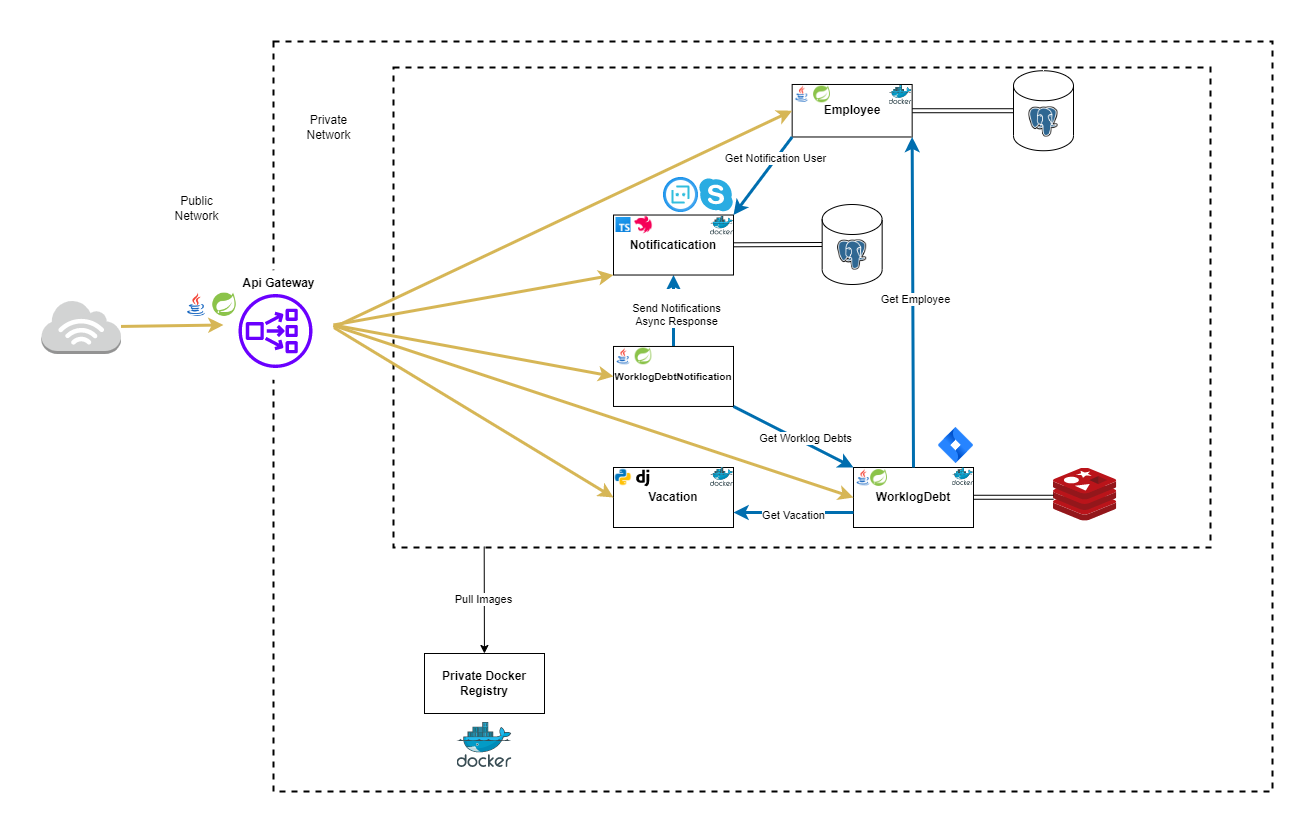

The diagram above was exported from draw.io. Its source (the exported page's mxGraphModel, read from the mxfile embedded in the PNG):
<mxGraphModel dx="2704" dy="549" grid="1" gridSize="10" guides="1" tooltips="1" connect="1" arrows="1" fold="1" page="1" pageScale="1" pageWidth="1654" pageHeight="1169" math="0" shadow="0">
  <root>
    <mxCell id="0" />
    <mxCell id="1" parent="0" />
    <mxCell id="z0x8acqBzdwWFALFTKWF-64" value="" style="rounded=0;whiteSpace=wrap;html=1;fontStyle=1;fillColor=none;strokeWidth=2;dashed=1;" vertex="1" parent="1">
      <mxGeometry x="-260" y="14" width="999" height="750" as="geometry" />
    </mxCell>
    <mxCell id="z0x8acqBzdwWFALFTKWF-65" value="" style="rounded=0;whiteSpace=wrap;html=1;fontStyle=1;fillColor=none;strokeWidth=2;dashed=1;" vertex="1" parent="1">
      <mxGeometry x="-140" y="40" width="817" height="480" as="geometry" />
    </mxCell>
    <mxCell id="z0x8acqBzdwWFALFTKWF-66" style="edgeStyle=none;shape=link;html=1;entryX=0;entryY=0.5;entryDx=0;entryDy=0;entryPerimeter=0;startArrow=none;startFill=0;endArrow=none;endFill=0;strokeWidth=1;" edge="1" parent="1" source="z0x8acqBzdwWFALFTKWF-113" target="z0x8acqBzdwWFALFTKWF-79">
      <mxGeometry relative="1" as="geometry">
        <mxPoint x="488" y="389" as="sourcePoint" />
      </mxGeometry>
    </mxCell>
    <mxCell id="z0x8acqBzdwWFALFTKWF-71" style="edgeStyle=none;html=1;exitX=1;exitY=0.5;exitDx=0;exitDy=0;entryX=0;entryY=0.5;entryDx=0;entryDy=0;entryPerimeter=0;startArrow=none;startFill=0;endArrow=none;endFill=0;strokeWidth=1;shape=link;" edge="1" parent="1" source="z0x8acqBzdwWFALFTKWF-139" target="z0x8acqBzdwWFALFTKWF-77">
      <mxGeometry relative="1" as="geometry" />
    </mxCell>
    <mxCell id="z0x8acqBzdwWFALFTKWF-72" value="&lt;b&gt;Vacation&lt;/b&gt;" style="rounded=0;whiteSpace=wrap;html=1;" vertex="1" parent="1">
      <mxGeometry x="80" y="440" width="120" height="60" as="geometry" />
    </mxCell>
    <mxCell id="z0x8acqBzdwWFALFTKWF-73" style="edgeStyle=none;html=1;exitX=0.5;exitY=0;exitDx=0;exitDy=0;entryX=0.5;entryY=1;entryDx=0;entryDy=0;fillColor=#1ba1e2;strokeColor=#006EAF;strokeWidth=3;" edge="1" parent="1" source="z0x8acqBzdwWFALFTKWF-76" target="z0x8acqBzdwWFALFTKWF-113">
      <mxGeometry relative="1" as="geometry">
        <mxPoint x="311" y="297.5" as="targetPoint" />
      </mxGeometry>
    </mxCell>
    <mxCell id="z0x8acqBzdwWFALFTKWF-74" value="&lt;br&gt;Send Notifications&lt;br&gt;Async Response" style="edgeLabel;html=1;align=center;verticalAlign=middle;resizable=0;points=[];" vertex="1" connectable="0" parent="z0x8acqBzdwWFALFTKWF-73">
      <mxGeometry x="0.052" y="-2" relative="1" as="geometry">
        <mxPoint as="offset" />
      </mxGeometry>
    </mxCell>
    <mxCell id="z0x8acqBzdwWFALFTKWF-76" value="&lt;font size=&quot;1&quot; style=&quot;&quot;&gt;&lt;b style=&quot;&quot;&gt;WorklogDebtNotification&lt;/b&gt;&lt;/font&gt;" style="rounded=0;whiteSpace=wrap;html=1;" vertex="1" parent="1">
      <mxGeometry x="80" y="318.96" width="120" height="60" as="geometry" />
    </mxCell>
    <mxCell id="z0x8acqBzdwWFALFTKWF-77" value="" style="shape=cylinder3;whiteSpace=wrap;html=1;boundedLbl=1;backgroundOutline=1;size=15;" vertex="1" parent="1">
      <mxGeometry x="480" y="43.22999999999999" width="60" height="80" as="geometry" />
    </mxCell>
    <mxCell id="z0x8acqBzdwWFALFTKWF-79" value="" style="shape=cylinder3;whiteSpace=wrap;html=1;boundedLbl=1;backgroundOutline=1;size=15;" vertex="1" parent="1">
      <mxGeometry x="288.65999999999997" y="177" width="60" height="80" as="geometry" />
    </mxCell>
    <mxCell id="z0x8acqBzdwWFALFTKWF-80" style="edgeStyle=none;html=1;exitX=1;exitY=0.5;exitDx=0;exitDy=0;entryX=0;entryY=0.5;entryDx=0;entryDy=0;startArrow=none;startFill=0;endArrow=classic;endFill=1;strokeWidth=3;fillColor=#fff2cc;strokeColor=#d6b656;" edge="1" parent="1" source="z0x8acqBzdwWFALFTKWF-99" target="z0x8acqBzdwWFALFTKWF-76">
      <mxGeometry relative="1" as="geometry">
        <mxPoint x="-190" y="290" as="sourcePoint" />
      </mxGeometry>
    </mxCell>
    <mxCell id="z0x8acqBzdwWFALFTKWF-82" style="edgeStyle=none;html=1;exitX=1.003;exitY=0.523;exitDx=0;exitDy=0;entryX=0;entryY=0.5;entryDx=0;entryDy=0;startArrow=none;startFill=0;endArrow=classic;endFill=1;strokeWidth=3;fillColor=#fff2cc;strokeColor=#d6b656;exitPerimeter=0;" edge="1" parent="1" source="z0x8acqBzdwWFALFTKWF-99" target="z0x8acqBzdwWFALFTKWF-72">
      <mxGeometry relative="1" as="geometry">
        <mxPoint x="-190" y="290" as="sourcePoint" />
      </mxGeometry>
    </mxCell>
    <mxCell id="z0x8acqBzdwWFALFTKWF-93" value="" style="shape=image;verticalLabelPosition=bottom;labelBackgroundColor=#ffffff;verticalAlign=top;aspect=fixed;imageAspect=0;image=https://upload.wikimedia.org/wikipedia/commons/thumb/2/29/Postgresql_elephant.svg/1200px-Postgresql_elephant.svg.png;" vertex="1" parent="1">
      <mxGeometry x="495.46000000000004" y="79.47999999999999" width="29.07" height="30" as="geometry" />
    </mxCell>
    <mxCell id="z0x8acqBzdwWFALFTKWF-94" value="" style="shape=image;verticalLabelPosition=bottom;labelBackgroundColor=#ffffff;verticalAlign=top;aspect=fixed;imageAspect=0;image=https://upload.wikimedia.org/wikipedia/commons/thumb/2/29/Postgresql_elephant.svg/1200px-Postgresql_elephant.svg.png;" vertex="1" parent="1">
      <mxGeometry x="304.12" y="212.5" width="29.07" height="30" as="geometry" />
    </mxCell>
    <mxCell id="z0x8acqBzdwWFALFTKWF-97" style="edgeStyle=none;html=1;entryX=0;entryY=0.5;entryDx=0;entryDy=0;startArrow=none;startFill=0;endArrow=classic;endFill=1;strokeWidth=3;fillColor=#fff2cc;strokeColor=#d6b656;" edge="1" parent="1" source="z0x8acqBzdwWFALFTKWF-98" target="z0x8acqBzdwWFALFTKWF-99">
      <mxGeometry relative="1" as="geometry">
        <mxPoint x="-310" y="290" as="targetPoint" />
      </mxGeometry>
    </mxCell>
    <mxCell id="z0x8acqBzdwWFALFTKWF-98" value="" style="outlineConnect=0;dashed=0;verticalLabelPosition=bottom;verticalAlign=top;align=center;html=1;shape=mxgraph.aws3.internet_3;fillColor=#D2D3D3;gradientColor=none;strokeColor=#B266FF;strokeWidth=2;" vertex="1" parent="1">
      <mxGeometry x="-492" y="272.5" width="79.5" height="54" as="geometry" />
    </mxCell>
    <mxCell id="z0x8acqBzdwWFALFTKWF-99" value="" style="ellipse;whiteSpace=wrap;html=1;aspect=fixed;strokeWidth=0;strokeColor=none;" vertex="1" parent="1">
      <mxGeometry x="-310" y="242.5" width="110" height="110" as="geometry" />
    </mxCell>
    <mxCell id="z0x8acqBzdwWFALFTKWF-100" value="" style="outlineConnect=0;dashed=0;verticalLabelPosition=bottom;verticalAlign=top;align=center;html=1;fontSize=12;fontStyle=0;aspect=fixed;pointerEvents=1;shape=mxgraph.aws4.network_load_balancer;fillColor=#6a00ff;strokeColor=#3700CC;fontColor=#ffffff;" vertex="1" parent="1">
      <mxGeometry x="-295" y="266.5" width="74" height="74" as="geometry" />
    </mxCell>
    <mxCell id="z0x8acqBzdwWFALFTKWF-101" value="Public &lt;br&gt;Network" style="text;html=1;align=center;verticalAlign=middle;resizable=0;points=[];autosize=1;strokeColor=none;" vertex="1" parent="1">
      <mxGeometry x="-364" y="165" width="54" height="32" as="geometry" />
    </mxCell>
    <mxCell id="z0x8acqBzdwWFALFTKWF-102" value="Private&lt;br&gt;Network" style="text;html=1;align=center;verticalAlign=middle;resizable=0;points=[];autosize=1;strokeColor=none;" vertex="1" parent="1">
      <mxGeometry x="-232" y="84" width="54" height="32" as="geometry" />
    </mxCell>
    <mxCell id="z0x8acqBzdwWFALFTKWF-104" value="" style="aspect=fixed;html=1;points=[];align=center;image;fontSize=12;image=img/lib/mscae/Docker.svg;strokeColor=#000000;strokeWidth=0;fillColor=none;" vertex="1" parent="1">
      <mxGeometry x="416.88" y="440.5" width="23.12" height="18.96" as="geometry" />
    </mxCell>
    <mxCell id="z0x8acqBzdwWFALFTKWF-106" style="edgeStyle=none;html=1;entryX=0.111;entryY=0.998;entryDx=0;entryDy=0;entryPerimeter=0;startArrow=classic;startFill=1;endArrow=none;endFill=0;strokeWidth=1;" edge="1" parent="1" source="z0x8acqBzdwWFALFTKWF-108" target="z0x8acqBzdwWFALFTKWF-65">
      <mxGeometry relative="1" as="geometry" />
    </mxCell>
    <mxCell id="z0x8acqBzdwWFALFTKWF-107" value="Pull Images" style="edgeLabel;html=1;align=center;verticalAlign=middle;resizable=0;points=[];" vertex="1" connectable="0" parent="z0x8acqBzdwWFALFTKWF-106">
      <mxGeometry x="0.2059" relative="1" as="geometry">
        <mxPoint x="-1" y="9" as="offset" />
      </mxGeometry>
    </mxCell>
    <mxCell id="z0x8acqBzdwWFALFTKWF-108" value="&lt;b&gt;Private Docker Registry&lt;/b&gt;" style="rounded=0;whiteSpace=wrap;html=1;" vertex="1" parent="1">
      <mxGeometry x="-109" y="626" width="120" height="60" as="geometry" />
    </mxCell>
    <mxCell id="z0x8acqBzdwWFALFTKWF-109" value="" style="aspect=fixed;html=1;points=[];align=center;image;fontSize=12;image=img/lib/mscae/Docker.svg;strokeColor=#000000;strokeWidth=0;fillColor=none;" vertex="1" parent="1">
      <mxGeometry x="-76.43" y="695" width="54.85" height="44.98" as="geometry" />
    </mxCell>
    <mxCell id="z0x8acqBzdwWFALFTKWF-113" value="&lt;b&gt;Notificatication&lt;/b&gt;" style="rounded=0;whiteSpace=wrap;html=1;" vertex="1" parent="1">
      <mxGeometry x="80" y="187.52" width="120" height="60" as="geometry" />
    </mxCell>
    <mxCell id="z0x8acqBzdwWFALFTKWF-120" value="&lt;b&gt;Api Gateway&lt;/b&gt;" style="text;html=1;align=center;verticalAlign=middle;resizable=0;points=[];autosize=1;strokeColor=none;" vertex="1" parent="1">
      <mxGeometry x="-305.5" y="240.5" width="100" height="30" as="geometry" />
    </mxCell>
    <mxCell id="z0x8acqBzdwWFALFTKWF-124" value="" style="image;aspect=fixed;html=1;points=[];align=center;fontSize=12;image=img/lib/azure2/ai_machine_learning/Bot_Services.svg;" vertex="1" parent="1">
      <mxGeometry x="130.00000000000006" y="150" width="35" height="35" as="geometry" />
    </mxCell>
    <mxCell id="z0x8acqBzdwWFALFTKWF-126" value="&lt;font style=&quot;font-size: 12px;&quot;&gt;&lt;b&gt;WorklogDebt&lt;/b&gt;&lt;/font&gt;" style="rounded=0;whiteSpace=wrap;html=1;" vertex="1" parent="1">
      <mxGeometry x="320" y="440" width="120" height="60" as="geometry" />
    </mxCell>
    <mxCell id="z0x8acqBzdwWFALFTKWF-127" value="" style="aspect=fixed;html=1;points=[];align=center;image;fontSize=12;image=img/lib/mscae/Docker.svg;strokeColor=#000000;strokeWidth=0;fillColor=none;" vertex="1" parent="1">
      <mxGeometry x="176.88" y="440" width="23.12" height="18.96" as="geometry" />
    </mxCell>
    <mxCell id="z0x8acqBzdwWFALFTKWF-135" style="edgeStyle=none;html=1;entryX=0;entryY=0.5;entryDx=0;entryDy=0;startArrow=none;startFill=0;endArrow=classic;endFill=1;strokeWidth=3;fillColor=#fff2cc;strokeColor=#d6b656;" edge="1" parent="1" target="z0x8acqBzdwWFALFTKWF-126">
      <mxGeometry relative="1" as="geometry">
        <mxPoint x="-200" y="298" as="sourcePoint" />
        <mxPoint x="132" y="440" as="targetPoint" />
      </mxGeometry>
    </mxCell>
    <mxCell id="z0x8acqBzdwWFALFTKWF-139" value="&lt;font style=&quot;font-size: 12px;&quot;&gt;&lt;b&gt;Employee&lt;/b&gt;&lt;/font&gt;" style="rounded=0;whiteSpace=wrap;html=1;" vertex="1" parent="1">
      <mxGeometry x="258.65999999999997" y="56.980000000000004" width="120" height="52.5" as="geometry" />
    </mxCell>
    <mxCell id="z0x8acqBzdwWFALFTKWF-140" value="" style="aspect=fixed;html=1;points=[];align=center;image;fontSize=12;image=img/lib/mscae/Docker.svg;strokeColor=#000000;strokeWidth=0;fillColor=none;" vertex="1" parent="1">
      <mxGeometry x="176.88" y="188.56" width="23.12" height="18.96" as="geometry" />
    </mxCell>
    <mxCell id="z0x8acqBzdwWFALFTKWF-143" style="edgeStyle=none;html=1;fillColor=#1ba1e2;strokeColor=#006EAF;strokeWidth=3;entryX=1;entryY=1;entryDx=0;entryDy=0;exitX=0.5;exitY=0;exitDx=0;exitDy=0;" edge="1" parent="1" source="z0x8acqBzdwWFALFTKWF-126" target="z0x8acqBzdwWFALFTKWF-139">
      <mxGeometry relative="1" as="geometry">
        <mxPoint x="160" y="240" as="targetPoint" />
        <mxPoint x="120" y="327" as="sourcePoint" />
      </mxGeometry>
    </mxCell>
    <mxCell id="z0x8acqBzdwWFALFTKWF-144" value="Get Employee" style="edgeLabel;html=1;align=center;verticalAlign=middle;resizable=0;points=[];" vertex="1" connectable="0" parent="z0x8acqBzdwWFALFTKWF-143">
      <mxGeometry x="0.052" y="-2" relative="1" as="geometry">
        <mxPoint y="6" as="offset" />
      </mxGeometry>
    </mxCell>
    <mxCell id="z0x8acqBzdwWFALFTKWF-145" style="edgeStyle=none;html=1;exitX=0;exitY=0.75;exitDx=0;exitDy=0;fillColor=#1ba1e2;strokeColor=#006EAF;strokeWidth=3;entryX=1;entryY=0.75;entryDx=0;entryDy=0;" edge="1" parent="1" source="z0x8acqBzdwWFALFTKWF-126" target="z0x8acqBzdwWFALFTKWF-72">
      <mxGeometry relative="1" as="geometry">
        <mxPoint x="200" y="402" as="targetPoint" />
        <mxPoint x="200" y="320" as="sourcePoint" />
      </mxGeometry>
    </mxCell>
    <mxCell id="z0x8acqBzdwWFALFTKWF-146" value="Get Vacation" style="edgeLabel;html=1;align=center;verticalAlign=middle;resizable=0;points=[];" vertex="1" connectable="0" parent="z0x8acqBzdwWFALFTKWF-145">
      <mxGeometry x="0.052" y="-2" relative="1" as="geometry">
        <mxPoint x="2" y="4" as="offset" />
      </mxGeometry>
    </mxCell>
    <mxCell id="z0x8acqBzdwWFALFTKWF-147" style="edgeStyle=none;html=1;exitX=1;exitY=1;exitDx=0;exitDy=0;fillColor=#1ba1e2;strokeColor=#006EAF;strokeWidth=3;entryX=0;entryY=0;entryDx=0;entryDy=0;" edge="1" parent="1" source="z0x8acqBzdwWFALFTKWF-76" target="z0x8acqBzdwWFALFTKWF-126">
      <mxGeometry relative="1" as="geometry">
        <mxPoint x="210" y="327" as="targetPoint" />
        <mxPoint x="250" y="180" as="sourcePoint" />
      </mxGeometry>
    </mxCell>
    <mxCell id="z0x8acqBzdwWFALFTKWF-148" value="Get Worklog Debts" style="edgeLabel;html=1;align=center;verticalAlign=middle;resizable=0;points=[];" vertex="1" connectable="0" parent="z0x8acqBzdwWFALFTKWF-147">
      <mxGeometry x="0.052" y="-2" relative="1" as="geometry">
        <mxPoint x="9" y="-2" as="offset" />
      </mxGeometry>
    </mxCell>
    <mxCell id="z0x8acqBzdwWFALFTKWF-150" value="" style="aspect=fixed;html=1;points=[];align=center;image;fontSize=12;image=img/lib/mscae/Docker.svg;strokeColor=#000000;strokeWidth=0;fillColor=none;" vertex="1" parent="1">
      <mxGeometry x="355.54" y="58.01999999999999" width="23.12" height="18.96" as="geometry" />
    </mxCell>
    <mxCell id="z0x8acqBzdwWFALFTKWF-152" style="edgeStyle=none;html=1;entryX=0;entryY=0.5;entryDx=0;entryDy=0;startArrow=none;startFill=0;endArrow=classic;endFill=1;strokeWidth=3;fillColor=#fff2cc;strokeColor=#d6b656;" edge="1" parent="1" target="z0x8acqBzdwWFALFTKWF-139">
      <mxGeometry relative="1" as="geometry">
        <mxPoint x="-200" y="300" as="sourcePoint" />
        <mxPoint x="58" y="472" as="targetPoint" />
      </mxGeometry>
    </mxCell>
    <mxCell id="z0x8acqBzdwWFALFTKWF-154" style="edgeStyle=none;html=1;exitX=0;exitY=1;exitDx=0;exitDy=0;fillColor=#1ba1e2;strokeColor=#006EAF;strokeWidth=3;entryX=1;entryY=0;entryDx=0;entryDy=0;" edge="1" parent="1" source="z0x8acqBzdwWFALFTKWF-139" target="z0x8acqBzdwWFALFTKWF-113">
      <mxGeometry relative="1" as="geometry">
        <mxPoint x="290" y="160" as="targetPoint" />
        <mxPoint x="190" y="170" as="sourcePoint" />
      </mxGeometry>
    </mxCell>
    <mxCell id="z0x8acqBzdwWFALFTKWF-155" value="Get Notification User" style="edgeLabel;html=1;align=center;verticalAlign=middle;resizable=0;points=[];" vertex="1" connectable="0" parent="z0x8acqBzdwWFALFTKWF-154">
      <mxGeometry x="0.052" y="-2" relative="1" as="geometry">
        <mxPoint x="15" y="-19" as="offset" />
      </mxGeometry>
    </mxCell>
    <mxCell id="z0x8acqBzdwWFALFTKWF-157" value="" style="image;image=img/lib/atlassian/Jira_Software_Logo.svg;html=1;" vertex="1" parent="1">
      <mxGeometry x="405" y="400" width="35" height="36" as="geometry" />
    </mxCell>
    <mxCell id="z0x8acqBzdwWFALFTKWF-158" value="" style="dashed=0;outlineConnect=0;html=1;align=center;labelPosition=center;verticalLabelPosition=bottom;verticalAlign=top;shape=mxgraph.weblogos.skype;fillColor=#2AACE2;strokeColor=none" vertex="1" parent="1">
      <mxGeometry x="165" y="149.99999999999997" width="35" height="35" as="geometry" />
    </mxCell>
    <mxCell id="z0x8acqBzdwWFALFTKWF-163" value="" style="shape=image;verticalLabelPosition=bottom;verticalAlign=top;imageAspect=0;aspect=fixed;image=data:image/png,(base64 omitted: 1648 chars)" vertex="1" parent="1">
      <mxGeometry x="80" y="187.52" width="20" height="20" as="geometry" />
    </mxCell>
    <mxCell id="z0x8acqBzdwWFALFTKWF-164" value="" style="shape=image;verticalLabelPosition=bottom;verticalAlign=top;imageAspect=0;aspect=fixed;image=data:image/png,(base64 omitted: 1472 chars)" vertex="1" parent="1">
      <mxGeometry x="100" y="187.52" width="20" height="20" as="geometry" />
    </mxCell>
    <mxCell id="z0x8acqBzdwWFALFTKWF-165" value="" style="shape=image;verticalLabelPosition=bottom;verticalAlign=top;imageAspect=0;aspect=fixed;image=data:image/png,(base64 omitted: 2008 chars)" vertex="1" parent="1">
      <mxGeometry x="320" y="440" width="20" height="20" as="geometry" />
    </mxCell>
    <mxCell id="z0x8acqBzdwWFALFTKWF-166" value="" style="shape=image;verticalLabelPosition=bottom;verticalAlign=top;imageAspect=0;aspect=fixed;image=data:image/png,(base64 omitted: 1844 chars)" vertex="1" parent="1">
      <mxGeometry x="335.54" y="440.5" width="20" height="20" as="geometry" />
    </mxCell>
    <mxCell id="z0x8acqBzdwWFALFTKWF-168" value="" style="shape=image;verticalLabelPosition=bottom;verticalAlign=top;imageAspect=0;aspect=fixed;image=data:image/png,(base64 omitted: 2008 chars)" vertex="1" parent="1">
      <mxGeometry x="258.5" y="56.499999999999964" width="20" height="20" as="geometry" />
    </mxCell>
    <mxCell id="z0x8acqBzdwWFALFTKWF-169" value="" style="shape=image;verticalLabelPosition=bottom;verticalAlign=top;imageAspect=0;aspect=fixed;image=data:image/png,(base64 omitted: 1844 chars)" vertex="1" parent="1">
      <mxGeometry x="278.5" y="56.97999999999996" width="20" height="20" as="geometry" />
    </mxCell>
    <mxCell id="z0x8acqBzdwWFALFTKWF-170" value="" style="shape=image;verticalLabelPosition=bottom;verticalAlign=top;imageAspect=0;aspect=fixed;image=data:image/png,(base64 omitted: 2008 chars)" vertex="1" parent="1">
      <mxGeometry x="80" y="318.96" width="20" height="20" as="geometry" />
    </mxCell>
    <mxCell id="z0x8acqBzdwWFALFTKWF-171" value="" style="shape=image;verticalLabelPosition=bottom;verticalAlign=top;imageAspect=0;aspect=fixed;image=data:image/png,(base64 omitted: 1844 chars)" vertex="1" parent="1">
      <mxGeometry x="100" y="318.96" width="20" height="20" as="geometry" />
    </mxCell>
    <mxCell id="z0x8acqBzdwWFALFTKWF-179" style="edgeStyle=none;html=1;entryX=0;entryY=1;entryDx=0;entryDy=0;startArrow=none;startFill=0;endArrow=classic;endFill=1;strokeWidth=3;fillColor=#fff2cc;strokeColor=#d6b656;exitX=1;exitY=0.5;exitDx=0;exitDy=0;" edge="1" parent="1" source="z0x8acqBzdwWFALFTKWF-99" target="z0x8acqBzdwWFALFTKWF-113">
      <mxGeometry relative="1" as="geometry">
        <mxPoint x="-199" y="261.75" as="sourcePoint" />
        <mxPoint x="281" y="184.75" as="targetPoint" />
      </mxGeometry>
    </mxCell>
    <mxCell id="z0x8acqBzdwWFALFTKWF-182" value="" style="image;sketch=0;aspect=fixed;html=1;points=[];align=center;fontSize=12;image=img/lib/mscae/Cache_Redis_Product.svg;" vertex="1" parent="1">
      <mxGeometry x="519.9999999999999" y="440.5" width="63.24" height="53.12" as="geometry" />
    </mxCell>
    <mxCell id="z0x8acqBzdwWFALFTKWF-183" style="edgeStyle=none;html=1;startArrow=none;startFill=0;endArrow=none;endFill=0;strokeWidth=1;shape=link;" edge="1" parent="1">
      <mxGeometry relative="1" as="geometry">
        <mxPoint x="440" y="469.76" as="sourcePoint" />
        <mxPoint x="520" y="469.76" as="targetPoint" />
      </mxGeometry>
    </mxCell>
    <mxCell id="z0x8acqBzdwWFALFTKWF-187" value="" style="shape=image;verticalLabelPosition=bottom;verticalAlign=top;imageAspect=0;aspect=fixed;image=data:image/png,(base64 omitted: 1164 chars);movable=1;resizable=1;rotatable=1;deletable=1;editable=1;locked=0;connectable=1;" vertex="1" parent="1">
      <mxGeometry x="80" y="440" width="20" height="20" as="geometry" />
    </mxCell>
    <mxCell id="z0x8acqBzdwWFALFTKWF-188" value="" style="shape=image;verticalLabelPosition=bottom;verticalAlign=top;imageAspect=0;aspect=fixed;image=data:image/svg+xml,(base64 omitted: 988 chars)" vertex="1" parent="1">
      <mxGeometry x="99.5" y="440" width="21" height="21" as="geometry" />
    </mxCell>
    <mxCell id="z0x8acqBzdwWFALFTKWF-189" value="" style="shape=image;verticalLabelPosition=bottom;verticalAlign=top;imageAspect=0;aspect=fixed;image=data:image/png,(base64 omitted: 1844 chars)" vertex="1" parent="1">
      <mxGeometry x="-323" y="263.25" width="28" height="28" as="geometry" />
    </mxCell>
    <mxCell id="z0x8acqBzdwWFALFTKWF-190" value="" style="shape=image;verticalLabelPosition=bottom;verticalAlign=top;imageAspect=0;aspect=fixed;image=data:image/png,(base64 omitted: 2008 chars)" vertex="1" parent="1">
      <mxGeometry x="-351" y="263.25" width="28" height="28" as="geometry" />
    </mxCell>
    <mxCell id="z0x8acqBzdwWFALFTKWF-114" value="" style="aspect=fixed;html=1;points=[];align=center;image;fontSize=12;image=img/lib/mscae/Docker.svg;strokeColor=#000000;strokeWidth=0;fillColor=none;" vertex="1" parent="1">
      <mxGeometry x="418.66" y="440.5" width="21.34" height="17.5" as="geometry" />
    </mxCell>
  </root>
</mxGraphModel>